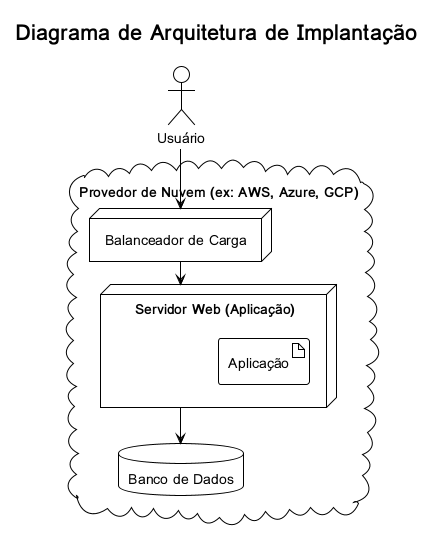

The diagram above was rendered by PlantUML. Its source (embedded in the PNG):
@startuml
!theme plain

title Diagrama de Arquitetura de Implantação

cloud "Provedor de Nuvem (ex: AWS, Azure, GCP)" {
  node "Servidor Web (Aplicação)" as WebServer {
    artifact "Aplicação" as App
  }

  database "Banco de Dados" as DB

  node "Balanceador de Carga" as LoadBalancer
}

actor "Usuário" as User

User --> LoadBalancer
LoadBalancer --> WebServer
WebServer --> DB

@enduml